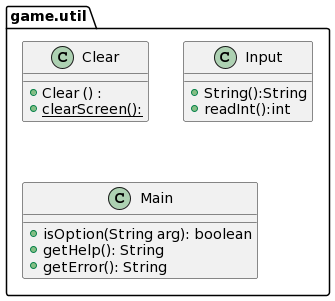

The diagram above was rendered by PlantUML. Its source (embedded in the PNG):
@startuml
package game.util{
    class Clear{
        + Clear () :
        + {static} clearScreen(): 
    }
    class Input{
        + String():String
        + readInt():int
    }
    class Main{
        + isOption(String arg): boolean
        + getHelp(): String
        + getError(): String
    }
}
@enduml